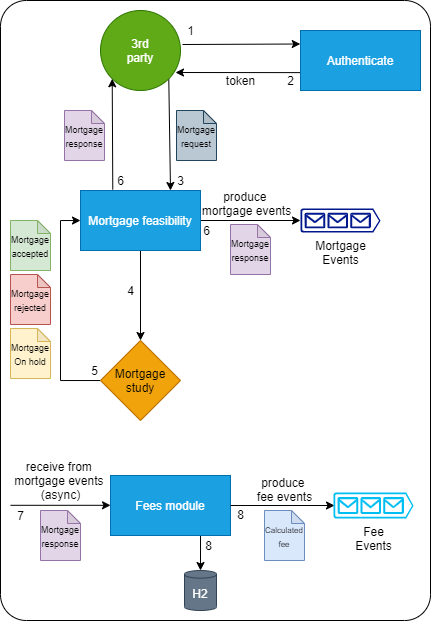

The diagram above was exported from draw.io. Its source (the exported page's mxGraphModel, read from the mxfile embedded in the PNG):
<mxGraphModel dx="1422" dy="781" grid="1" gridSize="10" guides="1" tooltips="1" connect="1" arrows="1" fold="1" page="1" pageScale="1" pageWidth="850" pageHeight="1100" math="0" shadow="0">
  <root>
    <mxCell id="0" />
    <mxCell id="1" parent="0" />
    <mxCell id="-XA6ptdnql7xSh3YqCau-23" value="" style="rounded=1;whiteSpace=wrap;html=1;arcSize=6;" vertex="1" parent="1">
      <mxGeometry x="80" y="140" width="430" height="620" as="geometry" />
    </mxCell>
    <mxCell id="Il-HyCufQsauxlRDJZXp-5" style="rounded=0;orthogonalLoop=1;jettySize=auto;html=1;exitX=1.025;exitY=0.425;exitDx=0;exitDy=0;entryX=-0.002;entryY=0.225;entryDx=0;entryDy=0;exitPerimeter=0;entryPerimeter=0;" parent="1" source="Il-HyCufQsauxlRDJZXp-2" target="Il-HyCufQsauxlRDJZXp-4" edge="1">
      <mxGeometry relative="1" as="geometry" />
    </mxCell>
    <mxCell id="Il-HyCufQsauxlRDJZXp-12" style="rounded=0;orthogonalLoop=1;jettySize=auto;html=1;exitX=1;exitY=1;exitDx=0;exitDy=0;entryX=0.75;entryY=0;entryDx=0;entryDy=0;" parent="1" source="Il-HyCufQsauxlRDJZXp-2" target="Il-HyCufQsauxlRDJZXp-11" edge="1">
      <mxGeometry relative="1" as="geometry" />
    </mxCell>
    <mxCell id="Il-HyCufQsauxlRDJZXp-2" value="3rd&lt;br&gt;party" style="ellipse;whiteSpace=wrap;html=1;aspect=fixed;fillColor=#60a917;strokeColor=#2D7600;fontColor=#ffffff;" parent="1" vertex="1">
      <mxGeometry x="180" y="150" width="80" height="80" as="geometry" />
    </mxCell>
    <mxCell id="Il-HyCufQsauxlRDJZXp-7" style="rounded=0;orthogonalLoop=1;jettySize=auto;html=1;exitX=0.002;exitY=0.702;exitDx=0;exitDy=0;exitPerimeter=0;" parent="1" source="Il-HyCufQsauxlRDJZXp-4" edge="1">
      <mxGeometry relative="1" as="geometry">
        <mxPoint x="255" y="212" as="targetPoint" />
      </mxGeometry>
    </mxCell>
    <mxCell id="Il-HyCufQsauxlRDJZXp-4" value="Authenticate" style="rounded=0;whiteSpace=wrap;html=1;fillColor=#1ba1e2;strokeColor=#006EAF;fontColor=#ffffff;" parent="1" vertex="1">
      <mxGeometry x="380" y="170" width="120" height="60" as="geometry" />
    </mxCell>
    <mxCell id="Il-HyCufQsauxlRDJZXp-8" value="token" style="text;html=1;align=center;verticalAlign=middle;resizable=0;points=[];autosize=1;strokeColor=none;" parent="1" vertex="1">
      <mxGeometry x="300" y="210" width="40" height="20" as="geometry" />
    </mxCell>
    <mxCell id="Il-HyCufQsauxlRDJZXp-9" value="1" style="text;html=1;align=center;verticalAlign=middle;resizable=0;points=[];autosize=1;strokeColor=none;" parent="1" vertex="1">
      <mxGeometry x="260" y="160" width="20" height="20" as="geometry" />
    </mxCell>
    <mxCell id="Il-HyCufQsauxlRDJZXp-10" value="2" style="text;html=1;align=center;verticalAlign=middle;resizable=0;points=[];autosize=1;strokeColor=none;" parent="1" vertex="1">
      <mxGeometry x="360" y="210" width="20" height="20" as="geometry" />
    </mxCell>
    <mxCell id="cT3bwi-LTio51jIlknI1-12" style="edgeStyle=none;rounded=0;orthogonalLoop=1;jettySize=auto;html=1;exitX=0.269;exitY=-0.016;exitDx=0;exitDy=0;entryX=0;entryY=1;entryDx=0;entryDy=0;exitPerimeter=0;" parent="1" source="Il-HyCufQsauxlRDJZXp-11" target="Il-HyCufQsauxlRDJZXp-2" edge="1">
      <mxGeometry relative="1" as="geometry" />
    </mxCell>
    <mxCell id="SsTKrK8D0lLUhy7a0J1d-5" style="edgeStyle=orthogonalEdgeStyle;rounded=0;orthogonalLoop=1;jettySize=auto;html=1;" parent="1" source="Il-HyCufQsauxlRDJZXp-11" target="SsTKrK8D0lLUhy7a0J1d-4" edge="1">
      <mxGeometry relative="1" as="geometry">
        <Array as="points" />
      </mxGeometry>
    </mxCell>
    <mxCell id="-XA6ptdnql7xSh3YqCau-3" style="edgeStyle=orthogonalEdgeStyle;rounded=0;orthogonalLoop=1;jettySize=auto;html=1;entryX=0;entryY=0.5;entryDx=0;entryDy=0;entryPerimeter=0;" edge="1" parent="1" source="Il-HyCufQsauxlRDJZXp-11" target="-XA6ptdnql7xSh3YqCau-1">
      <mxGeometry relative="1" as="geometry" />
    </mxCell>
    <mxCell id="Il-HyCufQsauxlRDJZXp-11" value="Mortgage feasibility" style="rounded=0;whiteSpace=wrap;html=1;fillColor=#1ba1e2;strokeColor=#006EAF;fontColor=#ffffff;" parent="1" vertex="1">
      <mxGeometry x="160" y="330" width="120" height="60" as="geometry" />
    </mxCell>
    <mxCell id="cT3bwi-LTio51jIlknI1-1" value="&lt;font style=&quot;font-size: 9px&quot;&gt;Mortgage request&lt;/font&gt;" style="shape=note;whiteSpace=wrap;html=1;backgroundOutline=1;darkOpacity=0.05;size=13;fillColor=#bac8d3;strokeColor=#23445d;" parent="1" vertex="1">
      <mxGeometry x="256" y="250" width="40" height="50" as="geometry" />
    </mxCell>
    <mxCell id="cT3bwi-LTio51jIlknI1-6" value="3" style="text;html=1;align=center;verticalAlign=middle;resizable=0;points=[];autosize=1;strokeColor=none;" parent="1" vertex="1">
      <mxGeometry x="250" y="310" width="20" height="20" as="geometry" />
    </mxCell>
    <mxCell id="cT3bwi-LTio51jIlknI1-13" value="4" style="text;html=1;align=center;verticalAlign=middle;resizable=0;points=[];autosize=1;strokeColor=none;" parent="1" vertex="1">
      <mxGeometry x="200" y="420" width="20" height="20" as="geometry" />
    </mxCell>
    <mxCell id="SsTKrK8D0lLUhy7a0J1d-1" value="&lt;font style=&quot;font-size: 9px&quot;&gt;Mortgage rejected&lt;/font&gt;" style="shape=note;whiteSpace=wrap;html=1;backgroundOutline=1;darkOpacity=0.05;size=13;fillColor=#f8cecc;strokeColor=#b85450;" parent="1" vertex="1">
      <mxGeometry x="90" y="414" width="40" height="50" as="geometry" />
    </mxCell>
    <mxCell id="SsTKrK8D0lLUhy7a0J1d-2" value="&lt;font style=&quot;font-size: 9px&quot;&gt;Mortgage accepted&lt;/font&gt;" style="shape=note;whiteSpace=wrap;html=1;backgroundOutline=1;darkOpacity=0.05;size=13;fillColor=#d5e8d4;strokeColor=#82b366;" parent="1" vertex="1">
      <mxGeometry x="90" y="360" width="40" height="50" as="geometry" />
    </mxCell>
    <mxCell id="SsTKrK8D0lLUhy7a0J1d-3" value="&lt;font style=&quot;font-size: 9px&quot;&gt;Mortgage On hold&lt;/font&gt;" style="shape=note;whiteSpace=wrap;html=1;backgroundOutline=1;darkOpacity=0.05;size=13;fillColor=#fff2cc;strokeColor=#d6b656;" parent="1" vertex="1">
      <mxGeometry x="90" y="468" width="40" height="50" as="geometry" />
    </mxCell>
    <mxCell id="SsTKrK8D0lLUhy7a0J1d-7" style="edgeStyle=orthogonalEdgeStyle;rounded=0;orthogonalLoop=1;jettySize=auto;html=1;" parent="1" source="SsTKrK8D0lLUhy7a0J1d-4" target="Il-HyCufQsauxlRDJZXp-11" edge="1">
      <mxGeometry relative="1" as="geometry">
        <Array as="points">
          <mxPoint x="140" y="520" />
          <mxPoint x="140" y="360" />
        </Array>
      </mxGeometry>
    </mxCell>
    <mxCell id="SsTKrK8D0lLUhy7a0J1d-4" value="Mortgage study" style="rhombus;whiteSpace=wrap;html=1;fillColor=#f0a30a;strokeColor=#BD7000;fontColor=#000000;" parent="1" vertex="1">
      <mxGeometry x="180" y="480" width="80" height="80" as="geometry" />
    </mxCell>
    <mxCell id="SsTKrK8D0lLUhy7a0J1d-6" value="&lt;span style=&quot;font-size: 9px&quot;&gt;Mortgage response&lt;/span&gt;" style="shape=note;whiteSpace=wrap;html=1;backgroundOutline=1;darkOpacity=0.05;size=13;fillColor=#e1d5e7;strokeColor=#9673a6;" parent="1" vertex="1">
      <mxGeometry x="144" y="250" width="40" height="50" as="geometry" />
    </mxCell>
    <mxCell id="SsTKrK8D0lLUhy7a0J1d-8" value="5" style="text;html=1;align=center;verticalAlign=middle;resizable=0;points=[];autosize=1;strokeColor=none;" parent="1" vertex="1">
      <mxGeometry x="164" y="500" width="20" height="20" as="geometry" />
    </mxCell>
    <mxCell id="SsTKrK8D0lLUhy7a0J1d-9" value="6" style="text;html=1;align=center;verticalAlign=middle;resizable=0;points=[];autosize=1;strokeColor=none;" parent="1" vertex="1">
      <mxGeometry x="190" y="310" width="20" height="20" as="geometry" />
    </mxCell>
    <mxCell id="-XA6ptdnql7xSh3YqCau-1" value="Mortgage&lt;br&gt;Events" style="aspect=fixed;pointerEvents=1;shadow=0;dashed=0;html=1;strokeColor=none;labelPosition=center;verticalLabelPosition=bottom;verticalAlign=top;align=center;fillColor=#00188D;shape=mxgraph.azure.queue_generic" vertex="1" parent="1">
      <mxGeometry x="380" y="348" width="80" height="24" as="geometry" />
    </mxCell>
    <mxCell id="-XA6ptdnql7xSh3YqCau-4" value="6" style="text;html=1;align=center;verticalAlign=middle;resizable=0;points=[];autosize=1;strokeColor=none;" vertex="1" parent="1">
      <mxGeometry x="276" y="360" width="20" height="20" as="geometry" />
    </mxCell>
    <mxCell id="-XA6ptdnql7xSh3YqCau-5" value="&lt;span style=&quot;font-size: 9px&quot;&gt;Mortgage response&lt;/span&gt;" style="shape=note;whiteSpace=wrap;html=1;backgroundOutline=1;darkOpacity=0.05;size=13;fillColor=#e1d5e7;strokeColor=#9673a6;" vertex="1" parent="1">
      <mxGeometry x="310" y="364" width="40" height="50" as="geometry" />
    </mxCell>
    <mxCell id="-XA6ptdnql7xSh3YqCau-18" style="edgeStyle=orthogonalEdgeStyle;rounded=0;orthogonalLoop=1;jettySize=auto;html=1;exitX=0.75;exitY=1;exitDx=0;exitDy=0;" edge="1" parent="1" source="-XA6ptdnql7xSh3YqCau-6" target="-XA6ptdnql7xSh3YqCau-19">
      <mxGeometry relative="1" as="geometry">
        <mxPoint x="279.8620689655172" y="595" as="targetPoint" />
      </mxGeometry>
    </mxCell>
    <mxCell id="-XA6ptdnql7xSh3YqCau-6" value="Fees module" style="rounded=0;whiteSpace=wrap;html=1;fillColor=#1ba1e2;strokeColor=#006EAF;fontColor=#ffffff;" vertex="1" parent="1">
      <mxGeometry x="190" y="615" width="120" height="60" as="geometry" />
    </mxCell>
    <mxCell id="-XA6ptdnql7xSh3YqCau-8" value="&lt;span style=&quot;font-size: 9px&quot;&gt;Mortgage response&lt;/span&gt;" style="shape=note;whiteSpace=wrap;html=1;backgroundOutline=1;darkOpacity=0.05;size=13;fillColor=#e1d5e7;strokeColor=#9673a6;" vertex="1" parent="1">
      <mxGeometry x="120" y="650" width="40" height="50" as="geometry" />
    </mxCell>
    <mxCell id="-XA6ptdnql7xSh3YqCau-9" style="edgeStyle=orthogonalEdgeStyle;rounded=0;orthogonalLoop=1;jettySize=auto;html=1;entryX=0;entryY=0.5;entryDx=0;entryDy=0;entryPerimeter=0;" edge="1" parent="1">
      <mxGeometry relative="1" as="geometry">
        <mxPoint x="90" y="644.8" as="sourcePoint" />
        <mxPoint x="190" y="644.8" as="targetPoint" />
      </mxGeometry>
    </mxCell>
    <mxCell id="-XA6ptdnql7xSh3YqCau-10" value="7" style="text;html=1;align=center;verticalAlign=middle;resizable=0;points=[];autosize=1;strokeColor=none;" vertex="1" parent="1">
      <mxGeometry x="90" y="645" width="20" height="20" as="geometry" />
    </mxCell>
    <mxCell id="-XA6ptdnql7xSh3YqCau-11" value="receive from &lt;br&gt;mortgage events &lt;br&gt;(async)" style="text;html=1;align=center;verticalAlign=middle;resizable=0;points=[];autosize=1;strokeColor=none;" vertex="1" parent="1">
      <mxGeometry x="90" y="595" width="100" height="50" as="geometry" />
    </mxCell>
    <mxCell id="-XA6ptdnql7xSh3YqCau-12" style="edgeStyle=orthogonalEdgeStyle;rounded=0;orthogonalLoop=1;jettySize=auto;html=1;entryX=0;entryY=0.5;entryDx=0;entryDy=0;entryPerimeter=0;" edge="1" parent="1" source="-XA6ptdnql7xSh3YqCau-6">
      <mxGeometry relative="1" as="geometry">
        <mxPoint x="314.0000000000002" y="644" as="sourcePoint" />
        <mxPoint x="414" y="645" as="targetPoint" />
      </mxGeometry>
    </mxCell>
    <mxCell id="-XA6ptdnql7xSh3YqCau-14" value="8" style="text;html=1;align=center;verticalAlign=middle;resizable=0;points=[];autosize=1;strokeColor=none;" vertex="1" parent="1">
      <mxGeometry x="310" y="644" width="20" height="20" as="geometry" />
    </mxCell>
    <mxCell id="-XA6ptdnql7xSh3YqCau-15" value="&lt;span style=&quot;font-size: 8px&quot;&gt;Calculated fee&lt;/span&gt;" style="shape=note;whiteSpace=wrap;html=1;backgroundOutline=1;darkOpacity=0.05;size=13;fillColor=#dae8fc;strokeColor=#6c8ebf;" vertex="1" parent="1">
      <mxGeometry x="344" y="650" width="40" height="50" as="geometry" />
    </mxCell>
    <mxCell id="-XA6ptdnql7xSh3YqCau-16" value="Fee&lt;br&gt;Events" style="verticalLabelPosition=bottom;html=1;verticalAlign=top;align=center;strokeColor=none;fillColor=#00BEF2;shape=mxgraph.azure.queue_generic;pointerEvents=1;" vertex="1" parent="1">
      <mxGeometry x="413" y="632" width="80" height="26" as="geometry" />
    </mxCell>
    <mxCell id="-XA6ptdnql7xSh3YqCau-19" value="H2" style="shape=cylinder3;whiteSpace=wrap;html=1;boundedLbl=1;backgroundOutline=1;size=3.827586206896683;fillColor=#647687;strokeColor=#314354;fontColor=#ffffff;" vertex="1" parent="1">
      <mxGeometry x="264" y="710" width="32" height="40" as="geometry" />
    </mxCell>
    <mxCell id="-XA6ptdnql7xSh3YqCau-20" value="8" style="text;html=1;align=center;verticalAlign=middle;resizable=0;points=[];autosize=1;strokeColor=none;" vertex="1" parent="1">
      <mxGeometry x="278" y="675" width="20" height="20" as="geometry" />
    </mxCell>
    <mxCell id="-XA6ptdnql7xSh3YqCau-21" value="produce&amp;nbsp;&lt;br&gt;mortgage events" style="text;html=1;align=center;verticalAlign=middle;resizable=0;points=[];autosize=1;strokeColor=none;" vertex="1" parent="1">
      <mxGeometry x="276" y="328" width="100" height="30" as="geometry" />
    </mxCell>
    <mxCell id="-XA6ptdnql7xSh3YqCau-22" value="produce &lt;br&gt;fee events" style="text;html=1;align=center;verticalAlign=middle;resizable=0;points=[];autosize=1;strokeColor=none;" vertex="1" parent="1">
      <mxGeometry x="329" y="614" width="70" height="30" as="geometry" />
    </mxCell>
  </root>
</mxGraphModel>